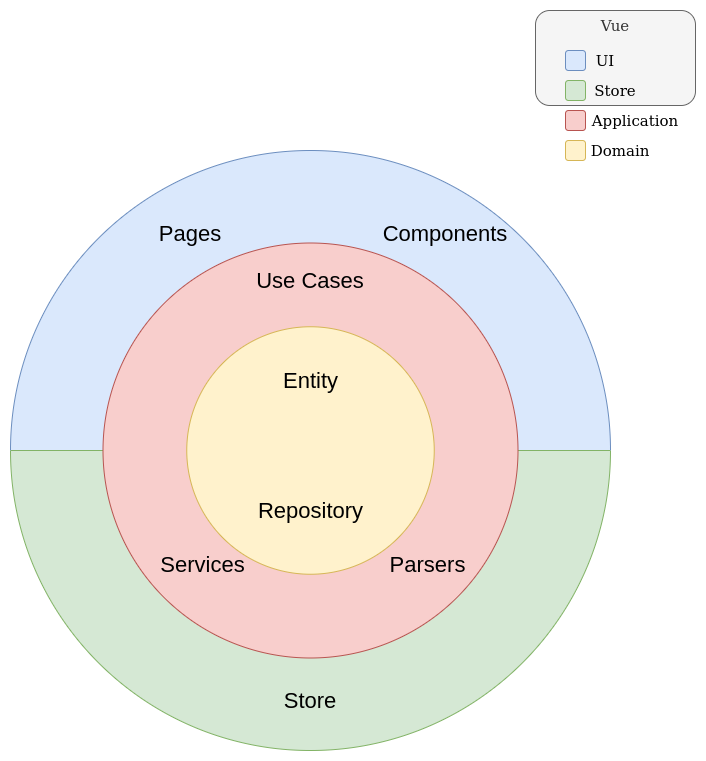

The diagram above was exported from draw.io. Its source (the exported page's mxGraphModel, read from the mxfile embedded in the PNG):
<mxGraphModel dx="1422" dy="830" grid="1" gridSize="10" guides="1" tooltips="1" connect="1" arrows="1" fold="1" page="1" pageScale="1" pageWidth="850" pageHeight="1100" math="0" shadow="0">
  <root>
    <mxCell id="0" />
    <mxCell id="1" parent="0" />
    <mxCell id="CIFnXao6SmI7NUOdixmr-3" value="" style="verticalLabelPosition=bottom;verticalAlign=top;html=1;shape=mxgraph.basic.half_circle;fontFamily=Comic Sans MS;fontSize=15;direction=west;fillColor=#dae8fc;strokeColor=#6c8ebf;rounded=1;" parent="1" vertex="1">
      <mxGeometry x="125" y="250" width="600" height="300" as="geometry" />
    </mxCell>
    <mxCell id="CIFnXao6SmI7NUOdixmr-2" value="" style="verticalLabelPosition=bottom;verticalAlign=top;html=1;shape=mxgraph.basic.half_circle;fontFamily=Comic Sans MS;fontSize=15;fillColor=#d5e8d4;strokeColor=#82b366;rounded=1;" parent="1" vertex="1">
      <mxGeometry x="125" y="550" width="600" height="300" as="geometry" />
    </mxCell>
    <mxCell id="KBWJ4f25j5avjjCCDsA8-30" value="Vue" style="whiteSpace=wrap;html=1;fontFamily=Comic Sans MS;fontSize=15;verticalAlign=top;fillColor=#f5f5f5;strokeColor=#666666;fontColor=#333333;rounded=1;" parent="1" vertex="1">
      <mxGeometry x="650" y="110" width="160" height="95" as="geometry" />
    </mxCell>
    <mxCell id="KBWJ4f25j5avjjCCDsA8-3" value="Pages" style="text;html=1;strokeColor=none;fillColor=none;align=center;verticalAlign=middle;whiteSpace=wrap;fontSize=22;rounded=1;" parent="1" vertex="1">
      <mxGeometry x="285" y="322.5" width="40" height="20" as="geometry" />
    </mxCell>
    <mxCell id="KBWJ4f25j5avjjCCDsA8-4" value="Components" style="text;html=1;strokeColor=none;fillColor=none;align=center;verticalAlign=middle;whiteSpace=wrap;fontSize=22;rounded=1;" parent="1" vertex="1">
      <mxGeometry x="545" y="322.5" width="30" height="20" as="geometry" />
    </mxCell>
    <mxCell id="KBWJ4f25j5avjjCCDsA8-5" value="Store" style="text;html=1;strokeColor=none;fillColor=none;align=center;verticalAlign=middle;whiteSpace=wrap;fontSize=22;rounded=1;" parent="1" vertex="1">
      <mxGeometry x="405.01" y="790" width="40" height="20" as="geometry" />
    </mxCell>
    <mxCell id="KBWJ4f25j5avjjCCDsA8-6" value="" style="ellipse;whiteSpace=wrap;html=1;aspect=fixed;fillColor=#f8cecc;strokeColor=#b85450;rounded=1;" parent="1" vertex="1">
      <mxGeometry x="217.5" y="342.5" width="415" height="415" as="geometry" />
    </mxCell>
    <mxCell id="KBWJ4f25j5avjjCCDsA8-7" value="Use Cases" style="text;html=1;strokeColor=none;fillColor=none;align=center;verticalAlign=middle;whiteSpace=wrap;fontSize=22;rounded=1;" parent="1" vertex="1">
      <mxGeometry x="363.13" y="370" width="123.75" height="20" as="geometry" />
    </mxCell>
    <mxCell id="KBWJ4f25j5avjjCCDsA8-8" value="Services" style="text;html=1;strokeColor=none;fillColor=none;align=center;verticalAlign=middle;whiteSpace=wrap;fontSize=22;rounded=1;" parent="1" vertex="1">
      <mxGeometry x="285" y="653.75" width="65" height="20" as="geometry" />
    </mxCell>
    <mxCell id="KBWJ4f25j5avjjCCDsA8-9" value="Parsers" style="text;html=1;strokeColor=none;fillColor=none;align=center;verticalAlign=middle;whiteSpace=wrap;fontSize=22;rounded=1;" parent="1" vertex="1">
      <mxGeometry x="510" y="653.75" width="65" height="20" as="geometry" />
    </mxCell>
    <mxCell id="KBWJ4f25j5avjjCCDsA8-10" value="" style="ellipse;whiteSpace=wrap;html=1;aspect=fixed;fillColor=#fff2cc;strokeColor=#d6b656;rounded=1;" parent="1" vertex="1">
      <mxGeometry x="301.25" y="426.25" width="247.5" height="247.5" as="geometry" />
    </mxCell>
    <mxCell id="KBWJ4f25j5avjjCCDsA8-11" value="Entity" style="text;html=1;strokeColor=none;fillColor=none;align=center;verticalAlign=middle;whiteSpace=wrap;fontSize=22;rounded=1;" parent="1" vertex="1">
      <mxGeometry x="392.51" y="470" width="65" height="20" as="geometry" />
    </mxCell>
    <mxCell id="KBWJ4f25j5avjjCCDsA8-12" value="Repository" style="text;html=1;strokeColor=none;fillColor=none;align=center;verticalAlign=middle;whiteSpace=wrap;fontSize=22;rounded=1;" parent="1" vertex="1">
      <mxGeometry x="392.5" y="600" width="65" height="20" as="geometry" />
    </mxCell>
    <mxCell id="KBWJ4f25j5avjjCCDsA8-19" value="" style="group;rounded=1;" parent="1" vertex="1" connectable="0">
      <mxGeometry x="680" y="150" width="60" height="20" as="geometry" />
    </mxCell>
    <mxCell id="KBWJ4f25j5avjjCCDsA8-17" value="" style="whiteSpace=wrap;html=1;fontSize=15;fillColor=#dae8fc;strokeColor=#6c8ebf;rounded=1;" parent="KBWJ4f25j5avjjCCDsA8-19" vertex="1">
      <mxGeometry width="20" height="20" as="geometry" />
    </mxCell>
    <mxCell id="KBWJ4f25j5avjjCCDsA8-18" value="UI" style="text;html=1;strokeColor=none;fillColor=none;align=center;verticalAlign=middle;whiteSpace=wrap;fontFamily=Comic Sans MS;fontSize=15;rounded=1;" parent="KBWJ4f25j5avjjCCDsA8-19" vertex="1">
      <mxGeometry x="20" width="40" height="20" as="geometry" />
    </mxCell>
    <mxCell id="KBWJ4f25j5avjjCCDsA8-20" value="" style="group;rounded=1;" parent="1" vertex="1" connectable="0">
      <mxGeometry x="680" y="180" width="110" height="20" as="geometry" />
    </mxCell>
    <mxCell id="KBWJ4f25j5avjjCCDsA8-21" value="" style="whiteSpace=wrap;html=1;fontSize=15;fillColor=#d5e8d4;strokeColor=#82b366;rounded=1;" parent="KBWJ4f25j5avjjCCDsA8-20" vertex="1">
      <mxGeometry width="20" height="20" as="geometry" />
    </mxCell>
    <mxCell id="KBWJ4f25j5avjjCCDsA8-22" value="Store" style="text;html=1;strokeColor=none;fillColor=none;align=center;verticalAlign=middle;whiteSpace=wrap;fontFamily=Comic Sans MS;fontSize=15;rounded=1;" parent="KBWJ4f25j5avjjCCDsA8-20" vertex="1">
      <mxGeometry x="20" width="60" height="20" as="geometry" />
    </mxCell>
    <mxCell id="KBWJ4f25j5avjjCCDsA8-24" value="" style="group;rounded=1;" parent="1" vertex="1" connectable="0">
      <mxGeometry x="680" y="210" width="120" height="20" as="geometry" />
    </mxCell>
    <mxCell id="KBWJ4f25j5avjjCCDsA8-25" value="" style="whiteSpace=wrap;html=1;fontSize=15;fillColor=#f8cecc;strokeColor=#b85450;rounded=1;" parent="KBWJ4f25j5avjjCCDsA8-24" vertex="1">
      <mxGeometry width="20" height="20" as="geometry" />
    </mxCell>
    <mxCell id="KBWJ4f25j5avjjCCDsA8-26" value="Application" style="text;html=1;strokeColor=none;fillColor=none;align=center;verticalAlign=middle;whiteSpace=wrap;fontFamily=Comic Sans MS;fontSize=15;rounded=1;" parent="KBWJ4f25j5avjjCCDsA8-24" vertex="1">
      <mxGeometry x="20" width="100" height="20" as="geometry" />
    </mxCell>
    <mxCell id="KBWJ4f25j5avjjCCDsA8-27" value="" style="group;rounded=1;" parent="1" vertex="1" connectable="0">
      <mxGeometry x="680" y="240" width="90" height="20" as="geometry" />
    </mxCell>
    <mxCell id="KBWJ4f25j5avjjCCDsA8-28" value="" style="whiteSpace=wrap;html=1;fontSize=15;fillColor=#fff2cc;strokeColor=#d6b656;rounded=1;" parent="KBWJ4f25j5avjjCCDsA8-27" vertex="1">
      <mxGeometry width="20" height="20" as="geometry" />
    </mxCell>
    <mxCell id="KBWJ4f25j5avjjCCDsA8-29" value="Domain" style="text;html=1;strokeColor=none;fillColor=none;align=center;verticalAlign=middle;whiteSpace=wrap;fontFamily=Comic Sans MS;fontSize=15;rounded=1;" parent="KBWJ4f25j5avjjCCDsA8-27" vertex="1">
      <mxGeometry x="20" width="70" height="20" as="geometry" />
    </mxCell>
  </root>
</mxGraphModel>